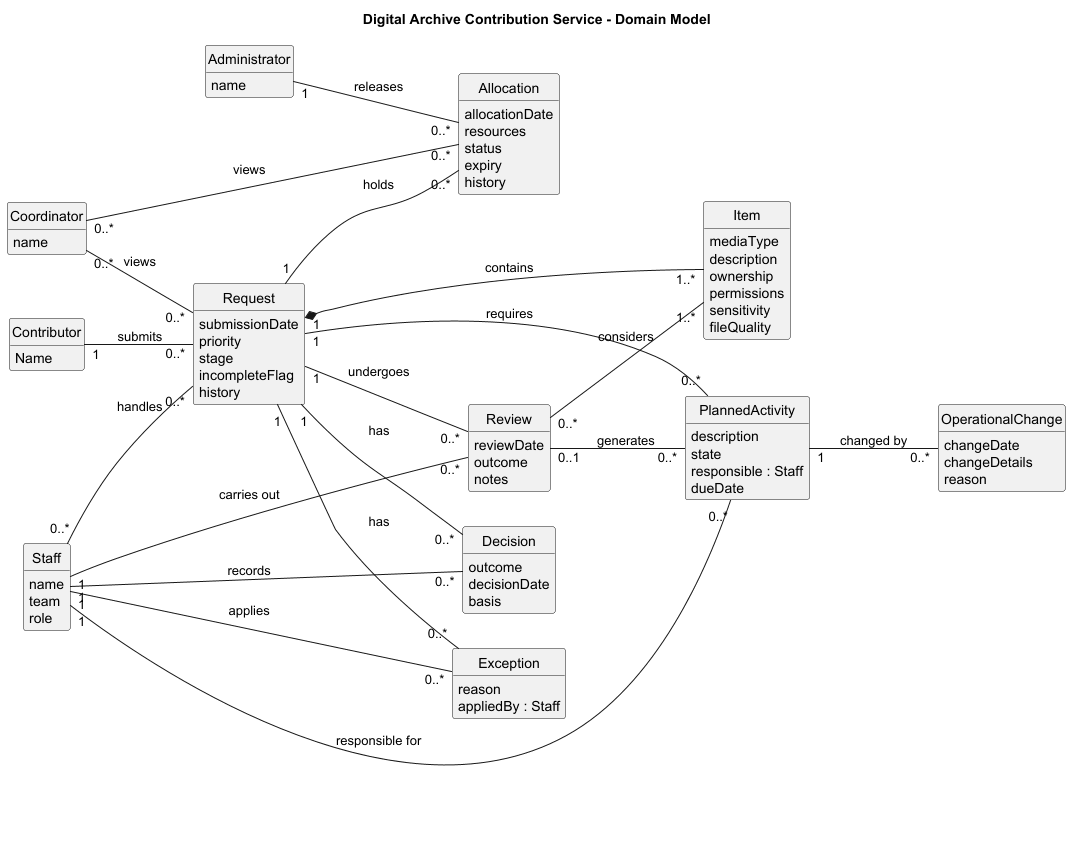

The diagram above was rendered by PlantUML. Its source (embedded in the PNG):
@startuml
title Digital Archive Contribution Service - Domain Model
left to right direction
hide methods
hide circle
skinparam classAttributeIconSize 0

class Contributor {
Name
}

class Request {
  submissionDate
  priority
  stage
  incompleteFlag
  history
}

class Staff {
   name
  team
  role
}

class Allocation {
  allocationDate
  resources
  status
  expiry
  history

}

class Administrator {
  name
}

class Coordinator {
  name
}

class Item {
  mediaType
  description
  ownership
  permissions
  sensitivity
  fileQuality

}

class Review {
  reviewDate
  outcome
  notes

}

class Decision {
  outcome
  decisionDate
  basis
}

class PlannedActivity {
  description
  state
  responsible : Staff
  dueDate

}

class Exception {
  reason
  appliedBy : Staff
}

class OperationalChange {
  changeDate
  changeDetails
  reason
}






Contributor "1" -- "0..*" Request : submits

Request "1" *-- "1..*" Item : contains
Request "1" -- "0..*" PlannedActivity : requires
Request "1" -- "0..*" Decision : has
Request "1" -- "0..*" Review : undergoes
Request "1" -- "0..*" Allocation : holds
Request "1" -- "0..*" Exception : has

Review "0..*" -- "1..*" Item : considers
Review "0..1" -- "0..*" PlannedActivity : generates

Staff "1" -- "0..*" PlannedActivity : responsible for
Staff "1" -- "0..*" Decision : records
Staff "1" -- "0..*" Review : carries out
Staff "0..*" -- "0..*" Request : handles
Staff "1" -- "0..*" Exception : applies

PlannedActivity "1" -- "0..*" OperationalChange : changed by


Administrator "1" -- "0..*" Allocation : releases
Coordinator "0..*" -- "0..*" Allocation : views
Coordinator "0..*" -- "0..*" Request : views
















'---------------Relationships ----------------'



@enduml